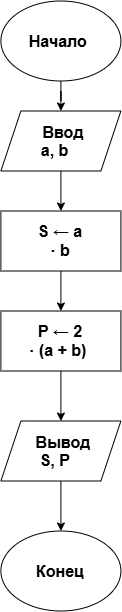

The diagram above was exported from draw.io. Its source (the exported page's mxGraphModel, read from the mxfile embedded in the PNG):
<mxGraphModel dx="684" dy="776" grid="1" gridSize="10" guides="1" tooltips="1" connect="1" arrows="1" fold="1" page="1" pageScale="1" pageWidth="827" pageHeight="1169" math="0" shadow="0">
  <root>
    <mxCell id="0" />
    <mxCell id="1" parent="0" />
    <mxCell id="DSP08LQbRPR7GJyyayYl-1" parent="1" style="ellipse;whiteSpace=wrap;html=1;shapeInside=1;" value="&lt;b&gt;&lt;span style=&quot;font-size:12.0pt;line-height:115%;&lt;br/&gt;font-family:&amp;quot;Calibri&amp;quot;,sans-serif;mso-ascii-theme-font:minor-latin;mso-fareast-font-family:&lt;br/&gt;Calibri;mso-fareast-theme-font:minor-latin;mso-hansi-theme-font:minor-latin;&lt;br/&gt;mso-bidi-font-family:&amp;quot;Times New Roman&amp;quot;;mso-bidi-theme-font:minor-bidi;&lt;br/&gt;mso-ansi-language:RU;mso-fareast-language:EN-US;mso-bidi-language:AR-SA&quot;&gt;Конец&lt;/span&gt;&lt;/b&gt;" vertex="1">
      <mxGeometry height="80" width="120" x="414" y="570" as="geometry" />
    </mxCell>
    <mxCell id="rxM33jlco27T42GL_C64-3" edge="1" parent="1" source="DSP08LQbRPR7GJyyayYl-2" style="edgeStyle=orthogonalEdgeStyle;rounded=0;orthogonalLoop=1;jettySize=auto;html=1;" target="DSP08LQbRPR7GJyyayYl-3">
      <mxGeometry relative="1" as="geometry" />
    </mxCell>
    <mxCell id="DSP08LQbRPR7GJyyayYl-2" parent="1" style="ellipse;whiteSpace=wrap;html=1;shapeInside=1;" value="&lt;b&gt;&lt;span style=&quot;font-size:12.0pt;line-height:115%;&lt;br/&gt;font-family:&amp;quot;Calibri&amp;quot;,sans-serif;mso-ascii-theme-font:minor-latin;mso-fareast-font-family:&lt;br/&gt;Calibri;mso-fareast-theme-font:minor-latin;mso-hansi-theme-font:minor-latin;&lt;br/&gt;mso-bidi-font-family:&amp;quot;Times New Roman&amp;quot;;mso-bidi-theme-font:minor-bidi;&lt;br/&gt;mso-ansi-language:RU;mso-fareast-language:EN-US;mso-bidi-language:AR-SA&quot;&gt;Начало&amp;nbsp;&lt;/span&gt;&lt;/b&gt;" vertex="1">
      <mxGeometry height="80" width="120" x="414" y="40" as="geometry" />
    </mxCell>
    <mxCell id="rxM33jlco27T42GL_C64-4" edge="1" parent="1" source="DSP08LQbRPR7GJyyayYl-3" style="edgeStyle=orthogonalEdgeStyle;rounded=0;orthogonalLoop=1;jettySize=auto;html=1;" target="rxM33jlco27T42GL_C64-1">
      <mxGeometry relative="1" as="geometry" />
    </mxCell>
    <mxCell id="DSP08LQbRPR7GJyyayYl-3" parent="1" style="shape=parallelogram;perimeter=parallelogramPerimeter;whiteSpace=wrap;html=1;shapeInside=1;fixedSize=1;" value="&lt;b&gt;&lt;span style=&quot;font-size:12.0pt;line-height:115%;&lt;br/&gt;font-family:&amp;quot;Calibri&amp;quot;,sans-serif;mso-ascii-theme-font:minor-latin;mso-fareast-font-family:&lt;br/&gt;Calibri;mso-fareast-theme-font:minor-latin;mso-hansi-theme-font:minor-latin;&lt;br/&gt;mso-bidi-font-family:&amp;quot;Times New Roman&amp;quot;;mso-bidi-theme-font:minor-bidi;&lt;br/&gt;mso-ansi-language:RU;mso-fareast-language:EN-US;mso-bidi-language:AR-SA&quot;&gt;Ввод&lt;br/&gt;a, b&amp;nbsp;&lt;/span&gt;&lt;/b&gt;" vertex="1">
      <mxGeometry height="60" width="120" x="414" y="150" as="geometry" />
    </mxCell>
    <mxCell id="rxM33jlco27T42GL_C64-7" edge="1" parent="1" source="DSP08LQbRPR7GJyyayYl-4" style="edgeStyle=orthogonalEdgeStyle;rounded=0;orthogonalLoop=1;jettySize=auto;html=1;" target="DSP08LQbRPR7GJyyayYl-1">
      <mxGeometry relative="1" as="geometry" />
    </mxCell>
    <mxCell id="DSP08LQbRPR7GJyyayYl-4" parent="1" style="shape=parallelogram;perimeter=parallelogramPerimeter;whiteSpace=wrap;html=1;shapeInside=1;fixedSize=1;" value="&lt;b&gt;&lt;span style=&quot;font-size:12.0pt;line-height:115%;&lt;br/&gt;font-family:&amp;quot;Calibri&amp;quot;,sans-serif;mso-ascii-theme-font:minor-latin;mso-fareast-font-family:&lt;br/&gt;Calibri;mso-fareast-theme-font:minor-latin;mso-hansi-theme-font:minor-latin;&lt;br/&gt;mso-bidi-font-family:&amp;quot;Times New Roman&amp;quot;;mso-bidi-theme-font:minor-bidi;&lt;br/&gt;mso-ansi-language:RU;mso-fareast-language:EN-US;mso-bidi-language:AR-SA&quot;&gt;Вывод&lt;br/&gt;S, P&amp;nbsp;&lt;/span&gt;&lt;/b&gt;" vertex="1">
      <mxGeometry height="60" width="120" x="414" y="460" as="geometry" />
    </mxCell>
    <mxCell id="rxM33jlco27T42GL_C64-5" edge="1" parent="1" source="rxM33jlco27T42GL_C64-1" style="edgeStyle=orthogonalEdgeStyle;rounded=0;orthogonalLoop=1;jettySize=auto;html=1;" target="rxM33jlco27T42GL_C64-2">
      <mxGeometry relative="1" as="geometry" />
    </mxCell>
    <mxCell id="rxM33jlco27T42GL_C64-1" parent="1" style="rounded=0;whiteSpace=wrap;html=1;" value="&lt;b&gt;&lt;span style=&quot;font-size:12.0pt;line-height:115%;&lt;br/&gt;font-family:&amp;quot;Calibri&amp;quot;,sans-serif;mso-ascii-theme-font:minor-latin;mso-fareast-font-family:&lt;br/&gt;Calibri;mso-fareast-theme-font:minor-latin;mso-hansi-theme-font:minor-latin;&lt;br/&gt;mso-bidi-font-family:&amp;quot;Times New Roman&amp;quot;;mso-bidi-theme-font:minor-bidi;&lt;br/&gt;mso-ansi-language:RU;mso-fareast-language:EN-US;mso-bidi-language:AR-SA&quot;&gt;S ← a&lt;br/&gt;· b&lt;/span&gt;&lt;/b&gt;" vertex="1">
      <mxGeometry height="60" width="120" x="414" y="250" as="geometry" />
    </mxCell>
    <mxCell id="rxM33jlco27T42GL_C64-6" edge="1" parent="1" source="rxM33jlco27T42GL_C64-2" style="edgeStyle=orthogonalEdgeStyle;rounded=0;orthogonalLoop=1;jettySize=auto;html=1;" target="DSP08LQbRPR7GJyyayYl-4">
      <mxGeometry relative="1" as="geometry" />
    </mxCell>
    <mxCell id="rxM33jlco27T42GL_C64-2" parent="1" style="rounded=0;whiteSpace=wrap;html=1;" value="&lt;b&gt;&lt;span style=&quot;font-size:12.0pt;line-height:115%;&lt;br/&gt;font-family:&amp;quot;Calibri&amp;quot;,sans-serif;mso-ascii-theme-font:minor-latin;mso-fareast-font-family:&lt;br/&gt;Calibri;mso-fareast-theme-font:minor-latin;mso-hansi-theme-font:minor-latin;&lt;br/&gt;mso-bidi-font-family:&amp;quot;Times New Roman&amp;quot;;mso-bidi-theme-font:minor-bidi;&lt;br/&gt;mso-ansi-language:RU;mso-fareast-language:EN-US;mso-bidi-language:AR-SA&quot;&gt;P ← 2&lt;br/&gt;· (a + b)&amp;nbsp;&lt;/span&gt;&lt;/b&gt;" vertex="1">
      <mxGeometry height="60" width="120" x="414" y="350" as="geometry" />
    </mxCell>
  </root>
</mxGraphModel>